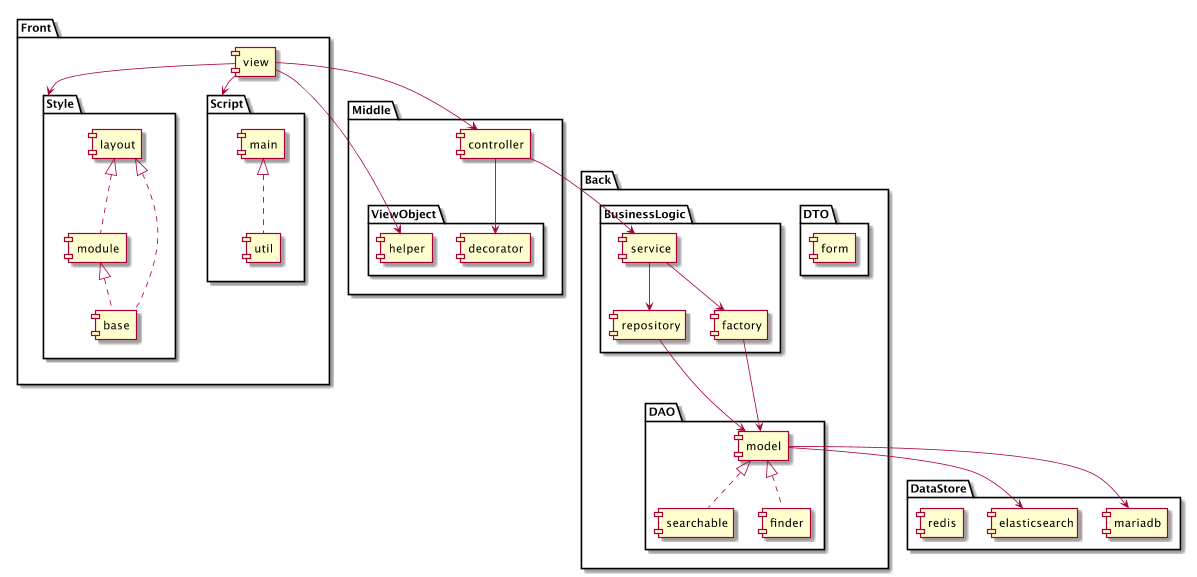

The diagram above was rendered by PlantUML. Its source (embedded in the PNG):
@startuml

package "Front" {
  [view]

  package "Style" {
    view -> Style
    [layout] <|.. [module]
    layout <|.. [base]
    module <|.. base
  }

  package "Script" {
    view -> Script
    [main] <|.. [util]
  }
}

package "Middle" {
  view --> [controller]

  package "ViewObject" {
    view --> [helper]
    controller --> [decorator]
  }
}

package "Back" {

  package "DTO" {
    [form]
  }

  package "BusinessLogic" {
    controller --> [service]
    service --> [repository]
    service --> [factory]
  }

  package "DAO" {
    [model]
    model <|.. [searchable]
    model <|.. [finder]
    factory --> model
    repository --> model
  }
}

package "DataStore" {
  model --> [mariadb]
  model --> [elasticsearch]
  [redis]
}

@enduml